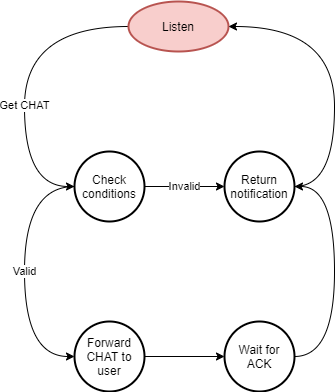

The diagram above was exported from draw.io. Its source (the exported page's mxGraphModel, read from the mxfile embedded in the PNG):
<mxGraphModel dx="868" dy="431" grid="1" gridSize="10" guides="1" tooltips="1" connect="1" arrows="1" fold="1" page="1" pageScale="1" pageWidth="827" pageHeight="1169" math="0" shadow="0">
  <root>
    <mxCell id="5_xUGu2Xe1eGTQnRDLDT-0" />
    <mxCell id="5_xUGu2Xe1eGTQnRDLDT-1" parent="5_xUGu2Xe1eGTQnRDLDT-0" />
    <mxCell id="G71hENjnzCc2Lzl-MmKy-1" value="Get CHAT" style="edgeStyle=orthogonalEdgeStyle;curved=1;rounded=0;orthogonalLoop=1;jettySize=auto;html=1;exitX=0;exitY=0.5;exitDx=0;exitDy=0;exitPerimeter=0;entryX=0;entryY=0.5;entryDx=0;entryDy=0;entryPerimeter=0;" parent="5_xUGu2Xe1eGTQnRDLDT-1" source="S549TTWi3JL99mHkglGA-0" target="G71hENjnzCc2Lzl-MmKy-0" edge="1">
      <mxGeometry x="0.1667" relative="1" as="geometry">
        <Array as="points">
          <mxPoint x="260" y="125" />
          <mxPoint x="260" y="285" />
        </Array>
        <mxPoint as="offset" />
      </mxGeometry>
    </mxCell>
    <mxCell id="S549TTWi3JL99mHkglGA-0" value="Listen" style="strokeWidth=2;html=1;shape=mxgraph.flowchart.start_1;whiteSpace=wrap;fillColor=#f8cecc;strokeColor=#b85450;" parent="5_xUGu2Xe1eGTQnRDLDT-1" vertex="1">
      <mxGeometry x="364" y="100" width="100" height="50" as="geometry" />
    </mxCell>
    <mxCell id="G71hENjnzCc2Lzl-MmKy-3" value="Invalid" style="edgeStyle=orthogonalEdgeStyle;curved=1;rounded=0;orthogonalLoop=1;jettySize=auto;html=1;exitX=1;exitY=0.5;exitDx=0;exitDy=0;exitPerimeter=0;entryX=0;entryY=0.5;entryDx=0;entryDy=0;entryPerimeter=0;" parent="5_xUGu2Xe1eGTQnRDLDT-1" source="G71hENjnzCc2Lzl-MmKy-0" target="G71hENjnzCc2Lzl-MmKy-2" edge="1">
      <mxGeometry relative="1" as="geometry" />
    </mxCell>
    <mxCell id="G71hENjnzCc2Lzl-MmKy-6" value="Valid" style="edgeStyle=orthogonalEdgeStyle;curved=1;rounded=0;orthogonalLoop=1;jettySize=auto;html=1;exitX=0;exitY=0.5;exitDx=0;exitDy=0;exitPerimeter=0;entryX=0;entryY=0.5;entryDx=0;entryDy=0;entryPerimeter=0;" parent="5_xUGu2Xe1eGTQnRDLDT-1" source="G71hENjnzCc2Lzl-MmKy-0" target="G71hENjnzCc2Lzl-MmKy-5" edge="1">
      <mxGeometry relative="1" as="geometry">
        <Array as="points">
          <mxPoint x="260" y="285" />
          <mxPoint x="260" y="455" />
        </Array>
      </mxGeometry>
    </mxCell>
    <mxCell id="G71hENjnzCc2Lzl-MmKy-0" value="Check conditions" style="strokeWidth=2;html=1;shape=mxgraph.flowchart.start_2;whiteSpace=wrap;" parent="5_xUGu2Xe1eGTQnRDLDT-1" vertex="1">
      <mxGeometry x="310" y="250" width="70" height="70" as="geometry" />
    </mxCell>
    <mxCell id="G71hENjnzCc2Lzl-MmKy-4" style="edgeStyle=orthogonalEdgeStyle;curved=1;rounded=0;orthogonalLoop=1;jettySize=auto;html=1;exitX=1;exitY=0.5;exitDx=0;exitDy=0;exitPerimeter=0;entryX=1;entryY=0.5;entryDx=0;entryDy=0;entryPerimeter=0;" parent="5_xUGu2Xe1eGTQnRDLDT-1" source="G71hENjnzCc2Lzl-MmKy-2" target="S549TTWi3JL99mHkglGA-0" edge="1">
      <mxGeometry relative="1" as="geometry">
        <Array as="points">
          <mxPoint x="570" y="285" />
          <mxPoint x="570" y="125" />
        </Array>
      </mxGeometry>
    </mxCell>
    <mxCell id="G71hENjnzCc2Lzl-MmKy-2" value="Return notification" style="strokeWidth=2;html=1;shape=mxgraph.flowchart.start_2;whiteSpace=wrap;" parent="5_xUGu2Xe1eGTQnRDLDT-1" vertex="1">
      <mxGeometry x="460" y="250" width="70" height="70" as="geometry" />
    </mxCell>
    <mxCell id="G71hENjnzCc2Lzl-MmKy-8" style="edgeStyle=orthogonalEdgeStyle;curved=1;rounded=0;orthogonalLoop=1;jettySize=auto;html=1;exitX=1;exitY=0.5;exitDx=0;exitDy=0;exitPerimeter=0;entryX=0;entryY=0.5;entryDx=0;entryDy=0;entryPerimeter=0;" parent="5_xUGu2Xe1eGTQnRDLDT-1" source="G71hENjnzCc2Lzl-MmKy-5" target="G71hENjnzCc2Lzl-MmKy-7" edge="1">
      <mxGeometry relative="1" as="geometry" />
    </mxCell>
    <mxCell id="G71hENjnzCc2Lzl-MmKy-5" value="Forward CHAT to user" style="strokeWidth=2;html=1;shape=mxgraph.flowchart.start_2;whiteSpace=wrap;" parent="5_xUGu2Xe1eGTQnRDLDT-1" vertex="1">
      <mxGeometry x="310" y="420" width="70" height="70" as="geometry" />
    </mxCell>
    <mxCell id="G71hENjnzCc2Lzl-MmKy-9" style="edgeStyle=orthogonalEdgeStyle;curved=1;rounded=0;orthogonalLoop=1;jettySize=auto;html=1;exitX=1;exitY=0.5;exitDx=0;exitDy=0;exitPerimeter=0;entryX=1;entryY=0.5;entryDx=0;entryDy=0;entryPerimeter=0;" parent="5_xUGu2Xe1eGTQnRDLDT-1" source="G71hENjnzCc2Lzl-MmKy-7" target="G71hENjnzCc2Lzl-MmKy-2" edge="1">
      <mxGeometry relative="1" as="geometry">
        <Array as="points">
          <mxPoint x="570" y="455" />
          <mxPoint x="570" y="285" />
        </Array>
      </mxGeometry>
    </mxCell>
    <mxCell id="G71hENjnzCc2Lzl-MmKy-7" value="Wait for ACK" style="strokeWidth=2;html=1;shape=mxgraph.flowchart.start_2;whiteSpace=wrap;" parent="5_xUGu2Xe1eGTQnRDLDT-1" vertex="1">
      <mxGeometry x="460" y="420" width="70" height="70" as="geometry" />
    </mxCell>
  </root>
</mxGraphModel>